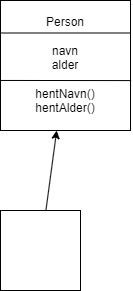

The diagram above was exported from draw.io. Its source (the exported page's mxGraphModel, read from the mxfile embedded in the PNG):
<mxGraphModel dx="351" dy="1444" grid="1" gridSize="10" guides="1" tooltips="1" connect="1" arrows="1" fold="1" page="1" pageScale="1" pageWidth="850" pageHeight="1100" math="0" shadow="0">
  <root>
    <mxCell id="0" />
    <mxCell id="1" parent="0" />
    <mxCell id="10" value="" style="edgeStyle=none;html=1;" edge="1" parent="1" source="2" target="9">
      <mxGeometry relative="1" as="geometry" />
    </mxCell>
    <mxCell id="2" value="" style="whiteSpace=wrap;html=1;aspect=fixed;" parent="1" vertex="1">
      <mxGeometry x="100" y="110" width="80" height="80" as="geometry" />
    </mxCell>
    <mxCell id="9" value="Person&lt;br&gt;&lt;br&gt;navn&lt;br&gt;alder&lt;br&gt;&lt;br&gt;hentNavn()&lt;br&gt;hentAlder()" style="whiteSpace=wrap;html=1;aspect=fixed;" vertex="1" parent="1">
      <mxGeometry x="100" y="-100" width="130" height="130" as="geometry" />
    </mxCell>
    <mxCell id="12" value="" style="endArrow=none;html=1;entryX=1;entryY=0.25;entryDx=0;entryDy=0;exitX=0;exitY=0.25;exitDx=0;exitDy=0;" edge="1" parent="1" source="9" target="9">
      <mxGeometry width="50" height="50" relative="1" as="geometry">
        <mxPoint x="90" y="-60" as="sourcePoint" />
        <mxPoint x="210" as="targetPoint" />
      </mxGeometry>
    </mxCell>
    <mxCell id="13" value="" style="endArrow=none;html=1;entryX=1.005;entryY=0.616;entryDx=0;entryDy=0;entryPerimeter=0;exitX=0;exitY=0.615;exitDx=0;exitDy=0;exitPerimeter=0;" edge="1" parent="1" source="9" target="9">
      <mxGeometry width="50" height="50" relative="1" as="geometry">
        <mxPoint x="160" y="50" as="sourcePoint" />
        <mxPoint x="210" as="targetPoint" />
      </mxGeometry>
    </mxCell>
  </root>
</mxGraphModel>